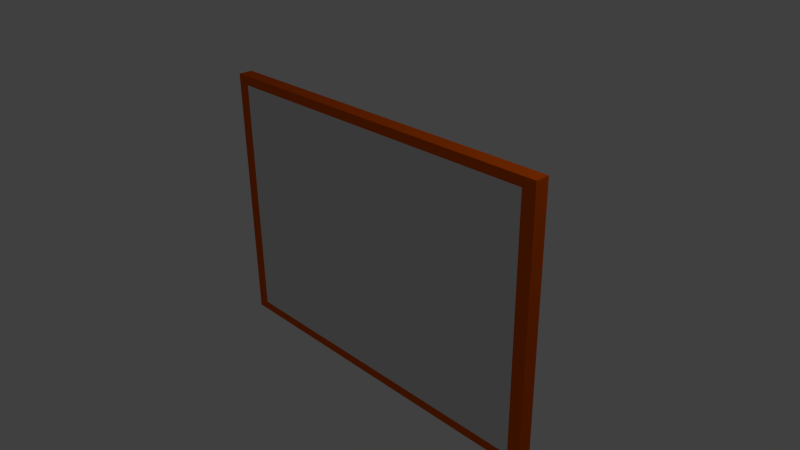 # Source: paitning.blend  (saved by Blender 2.69.0; exported with 4.5.12 LTS)
import bpy
from mathutils import Matrix  # noqa: F401  (used for matrix-valued properties, if any)

bpy.ops.wm.read_factory_settings(use_empty=True)
scene = bpy.context.scene
scene.name = 'Scene'

# ---- collections
col_collection_1 = bpy.data.collections.new('Collection 1'); scene.collection.children.link(col_collection_1)

# ---- materials (node trees are filled in below, after node groups)
mat_paintingframe = bpy.data.materials.new('PaintingFrame')
mat_paintingframe.alpha_threshold = 0.0
mat_paintingframe.use_transparent_shadow = False
mat_paintingframe.diffuse_color = (0.8, 0.1084, 0.0, 1.0)
mat_paintingframe.roughness = 0.5
mat_paintingframe.line_color = (0.0, 0.0, 0.0, 1.0)
mat_painting = bpy.data.materials.new('Painting')
mat_painting.alpha_threshold = 0.0
mat_painting.use_transparent_shadow = False
mat_painting.roughness = 0.5
mat_painting.line_color = (0.0, 0.0, 0.0, 1.0)

# ---- material node trees

# ---- world
world_world = bpy.data.worlds.new('World'); scene.world = world_world
world_world.color = (0.05088, 0.05088, 0.05088)
world_world.use_sun_shadow = False
world_world.sun_shadow_jitter_overblur = 0.0
world_world.cycles.sampling_method = 'MANUAL'
world_world.cycles.sample_map_resolution = 256

# ---- cameras
cam_camera = bpy.data.cameras.new('Camera')
cam_camera.clip_end = 100.0
cam_camera.lens = 35.0
cam_camera.sensor_width = 32.0
cam_camera.sensor_height = 18.0
cam_camera.ortho_scale = 7.314
cam_camera.dof.focus_distance = 0.0
cam_camera.dof.aperture_fstop = 128.0

# ---- lights
light_lamp = bpy.data.lights.new('Lamp', 'POINT')
light_lamp.transmission_factor = 0.0
light_lamp.cutoff_distance = 30.0
light_lamp.energy = 100.0
light_lamp.shadow_buffer_clip_start = 1.001
light_lamp.shadow_soft_size = 0.1
light_lamp.shadow_maximum_resolution = 0.006
light_lamp.use_absolute_resolution = True
light_lamp.cycles.use_multiple_importance_sampling = False

# ---- meshes
me_cube = bpy.data.meshes.new('Cube')
me_cube.from_pydata([(2.599, 0.09801, -1.862), (2.599, -0.09801, -1.862), (-2.599, -0.09801, -1.862), (-2.599, 0.09801, -1.862), (2.599, 0.09801, 1.862), (2.599, -0.09801, 1.862), (-2.599, -0.09801, 1.862), (-2.599, 0.09801, 1.862), (2.418, -0.09801, -1.733), (-2.418, -0.09801, -1.733), (2.418, -0.09801, 1.733), (-2.418, -0.09801, 1.733)], [], [(0, 1, 2, 3), (4, 7, 6, 5), (0, 4, 5, 1), (5, 6, 11, 10), (2, 6, 7, 3), (4, 0, 3, 7), (8, 10, 11, 9), (6, 2, 9, 11), (1, 5, 10, 8), (2, 1, 8, 9)])
me_cube.polygons.foreach_set('material_index', [0, 0, 0, 0, 0, 0, 1, 0, 0, 0])
_uv = me_cube.uv_layers.new(name='UV coord')
_uv.uv.foreach_set('vector', [1.0, 0.0, 1.0, 0.0, 1.819e-07, 0.0, 3.638e-07, 0.0, 1.0, 1.0, 1.819e-07, 1.0, 0.0, 1.0, 1.0, 1.0, 1.0, 0.0, 1.0, 1.0, 1.0, 1.0, 1.0, 0.0, 1.0, 1.0, 0.0, 1.0, 0.03474, 0.9653, 0.9653, 0.9653, 1.819e-07, 0.0, 0.0, 1.0, 1.819e-07, 1.0, 3.638e-07, 0.0, 1.0, 1.0, 1.0, 0.0, 3.638e-07, 0.0, 1.819e-07, 1.0, 0.9653, 0.03474, 0.9653, 0.9653, 0.03474, 0.9653, 0.03474, 0.03474, 0.0, 1.0, 1.819e-07, 0.0, 0.03474, 0.03474, 0.03474, 0.9653, 1.0, 0.0, 1.0, 1.0, 0.9653, 0.9653, 0.9653, 0.03474, 1.819e-07, 0.0, 1.0, 0.0, 0.9653, 0.03474, 0.03474, 0.03474])
me_cube.materials.append(mat_paintingframe)
me_cube.materials.append(mat_painting)
me_cube.use_remesh_preserve_volume = False
me_cube.use_remesh_preserve_attributes = False
me_cube.use_mirror_vertex_groups = False
me_cube.update()

# ---- objects
ob_cube = bpy.data.objects.new('Cube', me_cube)
ob_lamp = bpy.data.objects.new('Lamp', light_lamp)
ob_camera = bpy.data.objects.new('Camera', cam_camera)

# ---- transforms, parenting, visibility, modifiers, constraints
ob_cube.location = (0.0, 0.0, 0.0)
ob_cube.lock_rotations_4d = False
ob_cube.empty_display_type = 'ARROWS'
ob_cube.lineart.crease_threshold = 0.0
ob_lamp.location = (4.076, 1.005, 5.904)
ob_lamp.rotation_euler = (0.6503, 0.05522, 1.866)
ob_lamp.lock_rotations_4d = False
ob_lamp.empty_display_type = 'ARROWS'
ob_lamp.color = (0.0, 0.0, 0.0, 0.0)
ob_lamp.lineart.crease_threshold = 0.0
ob_camera.location = (7.481, -6.508, 5.344)
ob_camera.rotation_euler = (1.109, 0.01082, 0.8149)
ob_camera.lock_rotations_4d = False
ob_camera.empty_display_type = 'ARROWS'
ob_camera.color = (0.0, 0.0, 0.0, 0.0)
ob_camera.display_type = 'WIRE'
ob_camera.lineart.crease_threshold = 0.0

# ---- collection membership
col_collection_1.objects.link(ob_cube)
col_collection_1.objects.link(ob_lamp)
col_collection_1.objects.link(ob_camera)

# ---- scene / render settings (as saved in the file)
scene.camera = ob_camera
scene.frame_start = 1; scene.frame_end = 250; scene.frame_set(1)
scene.render.engine = 'BLENDER_EEVEE_NEXT'
scene.render.image_settings.compression = 90
scene.render.resolution_percentage = 50
scene.render.dither_intensity = 0.0
scene.cycles.use_denoising = False
scene.cycles.samples = 10
scene.cycles.sampling_pattern = 'TABULATED_SOBOL'
scene.cycles.light_sampling_threshold = 0.0
scene.cycles.use_adaptive_sampling = False
scene.cycles.use_light_tree = False
scene.cycles.blur_glossy = 0.0
scene.cycles.volume_bounces = 1
scene.cycles.pixel_filter_type = 'GAUSSIAN'
scene.cycles.sample_clamp_indirect = 0.0
scene.view_settings.view_transform = 'Standard'
bpy.context.view_layer.update()
